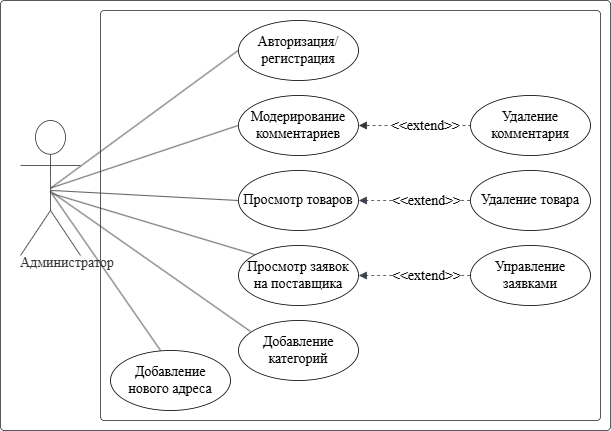

The diagram above was exported from draw.io. Its source (the exported page's mxGraphModel, read from the mxfile embedded in the PNG):
<mxGraphModel dx="1678" dy="924" grid="1" gridSize="10" guides="1" tooltips="1" connect="1" arrows="1" fold="1" page="1" pageScale="1" pageWidth="1100" pageHeight="850" background="none" math="0" shadow="0">
  <root>
    <mxCell id="0" />
    <mxCell id="1" parent="0" />
    <mxCell id="stCU3YPVZe1XN2G8JkS4-1" value="" style="html=1;overflow=block;blockSpacing=1;whiteSpace=wrap;container=1;pointerEvents=0;collapsible=0;recursiveResize=0;fontSize=14;spacing=0;verticalAlign=bottom;strokeColor=#333333;strokeOpacity=100;fillOpacity=0;rounded=1;absoluteArcSize=1;arcSize=7.5;fillColor=#000000;strokeWidth=0.8;lucidId=sf78RenhF_DQ;fontFamily=Times New Roman;fontStyle=0" vertex="1" parent="1">
      <mxGeometry x="770" y="430" width="500" height="410" as="geometry" />
    </mxCell>
    <mxCell id="stCU3YPVZe1XN2G8JkS4-2" value="" style="html=1;overflow=block;blockSpacing=1;whiteSpace=wrap;container=1;pointerEvents=0;collapsible=0;recursiveResize=0;fontSize=14;spacing=0;verticalAlign=bottom;strokeColor=#333333;strokeOpacity=100;fillOpacity=0;rounded=1;absoluteArcSize=1;arcSize=7.5;fillColor=#000000;strokeWidth=0.8;lucidId=sf78XPTk1jBp;fontFamily=Times New Roman;fontStyle=0" vertex="1" parent="1">
      <mxGeometry x="670" y="420" width="610" height="430" as="geometry" />
    </mxCell>
    <mxCell id="stCU3YPVZe1XN2G8JkS4-3" value="Авторизация/&#10;регистрация" style="html=1;overflow=block;blockSpacing=1;whiteSpace=wrap;ellipse;fontSize=14;fontStyle=0;align=center;spacing=0;verticalAlign=middle;strokeOpacity=100;fillOpacity=0;rounded=1;absoluteArcSize=1;arcSize=7.5;fillColor=#000000;strokeWidth=0.8;lucidId=sf78YBNlXWQH;fontFamily=Times New Roman;" vertex="1" parent="1">
      <mxGeometry x="908" y="440" width="120" height="60" as="geometry" />
    </mxCell>
    <mxCell id="stCU3YPVZe1XN2G8JkS4-4" value="" style="html=1;jettySize=18;whiteSpace=wrap;fontSize=14;strokeColor=#333333;strokeOpacity=100;strokeWidth=0.8;rounded=0;startArrow=none;endArrow=none;exitX=0.506;exitY=0.5;exitPerimeter=0;entryX=-0.003;entryY=0.5;entryPerimeter=0;lucidId=sf78ATPbH4qI;fontFamily=Times New Roman;fontStyle=0" edge="1" parent="1" source="stCU3YPVZe1XN2G8JkS4-24" target="stCU3YPVZe1XN2G8JkS4-3">
      <mxGeometry width="100" height="100" relative="1" as="geometry">
        <Array as="points" />
      </mxGeometry>
    </mxCell>
    <mxCell id="stCU3YPVZe1XN2G8JkS4-5" value="Модерирование комментариев" style="html=1;overflow=block;blockSpacing=1;whiteSpace=wrap;ellipse;fontSize=14;fontStyle=0;align=center;spacing=0;verticalAlign=middle;strokeOpacity=100;fillOpacity=0;rounded=1;absoluteArcSize=1;arcSize=7.5;fillColor=#000000;strokeWidth=0.8;lucidId=sf78DMcduIYO;fontFamily=Times New Roman;" vertex="1" parent="1">
      <mxGeometry x="908" y="515" width="120" height="60" as="geometry" />
    </mxCell>
    <mxCell id="stCU3YPVZe1XN2G8JkS4-6" value="Просмотр товаров" style="html=1;overflow=block;blockSpacing=1;whiteSpace=wrap;ellipse;fontSize=14;fontStyle=0;align=center;spacing=0;verticalAlign=middle;strokeOpacity=100;fillOpacity=0;rounded=1;absoluteArcSize=1;arcSize=7.5;fillColor=#000000;strokeWidth=0.8;lucidId=sf78_Lkh2YcO;fontFamily=Times New Roman;" vertex="1" parent="1">
      <mxGeometry x="908" y="590" width="120" height="60" as="geometry" />
    </mxCell>
    <mxCell id="stCU3YPVZe1XN2G8JkS4-7" value="" style="html=1;jettySize=18;whiteSpace=wrap;fontSize=14;strokeColor=#333333;strokeOpacity=100;strokeWidth=0.8;rounded=0;startArrow=none;endArrow=none;exitX=-0.003;exitY=0.5;exitPerimeter=0;entryX=0.506;entryY=0.5;entryPerimeter=0;lucidId=sf785~GInSTB;fontFamily=Times New Roman;fontStyle=0" edge="1" parent="1" source="stCU3YPVZe1XN2G8JkS4-5" target="stCU3YPVZe1XN2G8JkS4-24">
      <mxGeometry width="100" height="100" relative="1" as="geometry">
        <Array as="points" />
      </mxGeometry>
    </mxCell>
    <mxCell id="stCU3YPVZe1XN2G8JkS4-8" value="" style="html=1;jettySize=18;whiteSpace=wrap;fontSize=14;strokeColor=#333333;strokeOpacity=100;dashed=1;fixDash=1;strokeWidth=0.8;rounded=0;startArrow=block;startFill=1;endArrow=none;exitX=1.003;exitY=0.5;exitPerimeter=0;entryX=-0.003;entryY=0.5;entryPerimeter=0;lucidId=sf78_pRHZiq_;fontFamily=Times New Roman;fontStyle=0" edge="1" parent="1" source="stCU3YPVZe1XN2G8JkS4-5" target="stCU3YPVZe1XN2G8JkS4-14">
      <mxGeometry width="100" height="100" relative="1" as="geometry">
        <Array as="points" />
      </mxGeometry>
    </mxCell>
    <mxCell id="stCU3YPVZe1XN2G8JkS4-9" value="&amp;lt;&amp;lt;extend&amp;gt;&amp;gt;" style="text;html=1;resizable=0;labelBackgroundColor=default;align=center;verticalAlign=middle;fontSize=14;fontFamily=Times New Roman;fontStyle=0" vertex="1" parent="stCU3YPVZe1XN2G8JkS4-8">
      <mxGeometry x="0.1789601818444111" relative="1" as="geometry" />
    </mxCell>
    <mxCell id="stCU3YPVZe1XN2G8JkS4-10" value="" style="html=1;jettySize=18;whiteSpace=wrap;fontSize=14;strokeColor=#333333;strokeOpacity=100;strokeWidth=0.8;rounded=0;startArrow=none;endArrow=none;exitX=-0.003;exitY=0.5;exitPerimeter=0;entryX=0.511;entryY=0.518;entryPerimeter=0;lucidId=sf78ltNqVEa-;fontFamily=Times New Roman;fontStyle=0" edge="1" parent="1" source="stCU3YPVZe1XN2G8JkS4-6" target="stCU3YPVZe1XN2G8JkS4-24">
      <mxGeometry width="100" height="100" relative="1" as="geometry">
        <Array as="points" />
      </mxGeometry>
    </mxCell>
    <mxCell id="stCU3YPVZe1XN2G8JkS4-11" value="Просмотр заявок &lt;br&gt;на поставщика" style="html=1;overflow=block;blockSpacing=1;whiteSpace=wrap;ellipse;fontSize=14;fontStyle=0;align=center;spacing=0;verticalAlign=middle;strokeOpacity=100;fillOpacity=0;rounded=1;absoluteArcSize=1;arcSize=7.5;fillColor=#000000;strokeWidth=0.8;lucidId=sf78YiKGz4m2;fontFamily=Times New Roman;" vertex="1" parent="1">
      <mxGeometry x="908" y="665" width="120" height="60" as="geometry" />
    </mxCell>
    <mxCell id="stCU3YPVZe1XN2G8JkS4-12" value="" style="html=1;jettySize=18;whiteSpace=wrap;fontSize=14;strokeColor=#333333;strokeOpacity=100;strokeWidth=0.8;rounded=0;startArrow=none;endArrow=none;exitX=0.136;exitY=0.151;exitPerimeter=0;entryX=0.53;entryY=0.542;entryPerimeter=0;lucidId=sf78LDXJWeu5;fontFamily=Times New Roman;fontStyle=0" edge="1" parent="1" source="stCU3YPVZe1XN2G8JkS4-11" target="stCU3YPVZe1XN2G8JkS4-24">
      <mxGeometry width="100" height="100" relative="1" as="geometry">
        <Array as="points" />
      </mxGeometry>
    </mxCell>
    <mxCell id="stCU3YPVZe1XN2G8JkS4-13" value="Удаление товара" style="html=1;overflow=block;blockSpacing=1;whiteSpace=wrap;ellipse;fontSize=14;fontStyle=0;align=center;spacing=0;verticalAlign=middle;strokeOpacity=100;fillOpacity=0;rounded=1;absoluteArcSize=1;arcSize=7.5;fillColor=#000000;strokeWidth=0.8;lucidId=sf783COwTFnR;fontFamily=Times New Roman;" vertex="1" parent="1">
      <mxGeometry x="1140" y="590" width="120" height="60" as="geometry" />
    </mxCell>
    <mxCell id="stCU3YPVZe1XN2G8JkS4-14" value="Удаление комментария" style="html=1;overflow=block;blockSpacing=1;whiteSpace=wrap;ellipse;fontSize=14;fontStyle=0;align=center;spacing=0;verticalAlign=middle;strokeOpacity=100;fillOpacity=0;rounded=1;absoluteArcSize=1;arcSize=7.5;fillColor=#000000;strokeWidth=0.8;lucidId=th786Pb~9pos;fontFamily=Times New Roman;" vertex="1" parent="1">
      <mxGeometry x="1140" y="515" width="120" height="60" as="geometry" />
    </mxCell>
    <mxCell id="stCU3YPVZe1XN2G8JkS4-15" value="Управление заявками" style="html=1;overflow=block;blockSpacing=1;whiteSpace=wrap;ellipse;fontSize=14;fontStyle=0;align=center;spacing=0;verticalAlign=middle;strokeOpacity=100;fillOpacity=0;rounded=1;absoluteArcSize=1;arcSize=7.5;fillColor=#000000;strokeWidth=0.8;lucidId=pj78IVHZXpyz;fontFamily=Times New Roman;" vertex="1" parent="1">
      <mxGeometry x="1140" y="665" width="120" height="60" as="geometry" />
    </mxCell>
    <mxCell id="stCU3YPVZe1XN2G8JkS4-16" value="" style="html=1;jettySize=18;whiteSpace=wrap;fontSize=14;strokeColor=#3a414a;strokeOpacity=100;dashed=1;fixDash=1;strokeWidth=0.8;rounded=0;startArrow=none;endArrow=block;endFill=1;exitX=-0.003;exitY=0.5;exitPerimeter=0;entryX=1.003;entryY=0.5;entryPerimeter=0;lucidId=Wj78Oo2RvC_b;fontFamily=Times New Roman;fontStyle=0" edge="1" parent="1" source="stCU3YPVZe1XN2G8JkS4-13" target="stCU3YPVZe1XN2G8JkS4-6">
      <mxGeometry width="100" height="100" relative="1" as="geometry">
        <Array as="points" />
      </mxGeometry>
    </mxCell>
    <mxCell id="stCU3YPVZe1XN2G8JkS4-17" value="&amp;lt;&amp;lt;extend&amp;gt;&amp;gt;" style="text;html=1;resizable=0;labelBackgroundColor=default;align=center;verticalAlign=middle;fontSize=14;fontFamily=Times New Roman;fontStyle=0" vertex="1" parent="stCU3YPVZe1XN2G8JkS4-16">
      <mxGeometry x="-0.19456444764336278" relative="1" as="geometry" />
    </mxCell>
    <mxCell id="stCU3YPVZe1XN2G8JkS4-18" value="" style="html=1;jettySize=18;whiteSpace=wrap;fontSize=14;strokeColor=#3a414a;strokeOpacity=100;dashed=1;fixDash=1;strokeWidth=0.8;rounded=0;startArrow=none;endArrow=block;endFill=1;exitX=-0.003;exitY=0.5;exitPerimeter=0;entryX=1.003;entryY=0.5;entryPerimeter=0;lucidId=5j78piav5SNU;fontFamily=Times New Roman;fontStyle=0" edge="1" parent="1" source="stCU3YPVZe1XN2G8JkS4-15" target="stCU3YPVZe1XN2G8JkS4-11">
      <mxGeometry width="100" height="100" relative="1" as="geometry">
        <Array as="points" />
      </mxGeometry>
    </mxCell>
    <mxCell id="stCU3YPVZe1XN2G8JkS4-19" value="&amp;lt;&amp;lt;extend&amp;gt;&amp;gt;" style="text;html=1;resizable=0;labelBackgroundColor=default;align=center;verticalAlign=middle;fontSize=14;fontFamily=Times New Roman;fontStyle=0" vertex="1" parent="stCU3YPVZe1XN2G8JkS4-18">
      <mxGeometry x="-0.19521251649981142" relative="1" as="geometry" />
    </mxCell>
    <mxCell id="stCU3YPVZe1XN2G8JkS4-20" value="Добавление категорий" style="html=1;overflow=block;blockSpacing=1;whiteSpace=wrap;ellipse;fontSize=14;fontStyle=0;align=center;spacing=0;verticalAlign=middle;strokeOpacity=100;fillOpacity=0;rounded=1;absoluteArcSize=1;arcSize=7.5;fillColor=#000000;strokeWidth=0.8;lucidId=sf78YiKGz4m2;fontFamily=Times New Roman;" vertex="1" parent="1">
      <mxGeometry x="908" y="740" width="120" height="60" as="geometry" />
    </mxCell>
    <mxCell id="stCU3YPVZe1XN2G8JkS4-21" value="Добавление &lt;br&gt;нового адреса" style="html=1;overflow=block;blockSpacing=1;whiteSpace=wrap;ellipse;fontSize=14;fontStyle=0;align=center;spacing=0;verticalAlign=middle;strokeOpacity=100;fillOpacity=0;rounded=1;absoluteArcSize=1;arcSize=7.5;fillColor=#000000;strokeWidth=0.8;lucidId=sf78YiKGz4m2;fontFamily=Times New Roman;" vertex="1" parent="1">
      <mxGeometry x="780" y="770" width="120" height="60" as="geometry" />
    </mxCell>
    <mxCell id="stCU3YPVZe1XN2G8JkS4-22" value="" style="html=1;jettySize=18;whiteSpace=wrap;fontSize=14;strokeColor=#333333;strokeOpacity=100;strokeWidth=0.8;rounded=0;startArrow=none;endArrow=none;exitX=0.1;exitY=0.183;exitPerimeter=0;entryX=0.503;entryY=0.525;entryPerimeter=0;lucidId=sf78LDXJWeu5;fontFamily=Times New Roman;fontStyle=0;entryDx=0;entryDy=0;exitDx=0;exitDy=0;" edge="1" parent="1" source="stCU3YPVZe1XN2G8JkS4-20" target="stCU3YPVZe1XN2G8JkS4-24">
      <mxGeometry width="100" height="100" relative="1" as="geometry">
        <Array as="points" />
        <mxPoint x="934" y="684" as="sourcePoint" />
        <mxPoint x="752" y="613" as="targetPoint" />
      </mxGeometry>
    </mxCell>
    <mxCell id="stCU3YPVZe1XN2G8JkS4-23" value="" style="html=1;jettySize=18;whiteSpace=wrap;fontSize=14;strokeColor=#333333;strokeOpacity=100;strokeWidth=0.8;rounded=0;startArrow=none;endArrow=none;exitX=0.417;exitY=0;exitPerimeter=0;entryX=0.496;entryY=0.525;entryPerimeter=0;lucidId=sf78LDXJWeu5;fontFamily=Times New Roman;fontStyle=0;entryDx=0;entryDy=0;exitDx=0;exitDy=0;" edge="1" parent="1" source="stCU3YPVZe1XN2G8JkS4-21" target="stCU3YPVZe1XN2G8JkS4-24">
      <mxGeometry width="100" height="100" relative="1" as="geometry">
        <Array as="points" />
        <mxPoint x="920" y="753" as="sourcePoint" />
        <mxPoint x="740" y="600" as="targetPoint" />
      </mxGeometry>
    </mxCell>
    <mxCell id="stCU3YPVZe1XN2G8JkS4-24" value="Администратор" style="html=1;overflow=block;blockSpacing=1;shape=umlActor;labelPosition=center;verticalLabelPosition=bottom;verticalAlign=top;whiteSpace=nowrap;fontSize=14;fontColor=#333333;fontStyle=0;spacing=0;strokeColor=#333333;strokeOpacity=100;rounded=1;absoluteArcSize=1;arcSize=7.5;fillColor=#ffffff;strokeWidth=0.8;lucidId=sf78Gsd8~RFo;fontFamily=Times New Roman;align=left;" vertex="1" parent="1">
      <mxGeometry x="690" y="540" width="60" height="135" as="geometry" />
    </mxCell>
  </root>
</mxGraphModel>